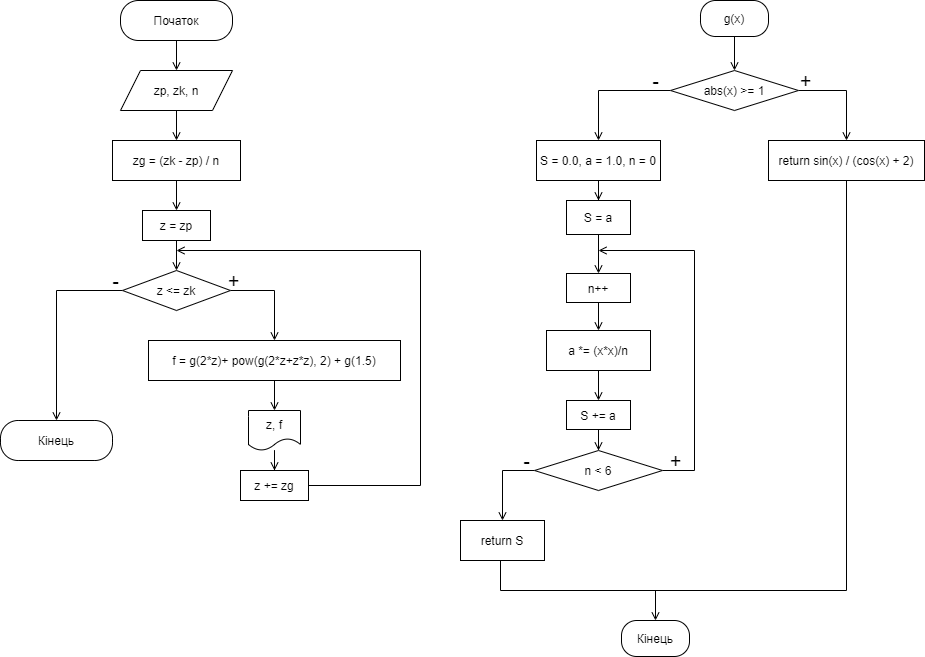

The diagram above was exported from draw.io. Its source (the exported page's mxGraphModel, read from the mxfile embedded in the PNG):
<mxGraphModel dx="1422" dy="822" grid="1" gridSize="10" guides="1" tooltips="1" connect="1" arrows="1" fold="1" page="1" pageScale="1" pageWidth="827" pageHeight="1169" math="0" shadow="0">
  <root>
    <mxCell id="0" />
    <mxCell id="1" parent="0" />
    <mxCell id="0rz3VKVVH2JeHDuIEheA-6" style="edgeStyle=orthogonalEdgeStyle;rounded=0;orthogonalLoop=1;jettySize=auto;html=1;entryX=0.5;entryY=0;entryDx=0;entryDy=0;endArrow=open;endFill=0;" edge="1" parent="1" source="0rz3VKVVH2JeHDuIEheA-1" target="0rz3VKVVH2JeHDuIEheA-5">
      <mxGeometry relative="1" as="geometry" />
    </mxCell>
    <mxCell id="0rz3VKVVH2JeHDuIEheA-1" value="Початок" style="rounded=1;whiteSpace=wrap;html=1;arcSize=45;" vertex="1" parent="1">
      <mxGeometry x="120" width="112" height="40" as="geometry" />
    </mxCell>
    <mxCell id="0rz3VKVVH2JeHDuIEheA-8" style="edgeStyle=orthogonalEdgeStyle;rounded=0;orthogonalLoop=1;jettySize=auto;html=1;endArrow=open;endFill=0;" edge="1" parent="1" source="0rz3VKVVH2JeHDuIEheA-5" target="0rz3VKVVH2JeHDuIEheA-7">
      <mxGeometry relative="1" as="geometry" />
    </mxCell>
    <mxCell id="0rz3VKVVH2JeHDuIEheA-5" value="zp, zk, n" style="shape=parallelogram;perimeter=parallelogramPerimeter;whiteSpace=wrap;html=1;fixedSize=1;" vertex="1" parent="1">
      <mxGeometry x="120" y="70" width="112" height="40" as="geometry" />
    </mxCell>
    <mxCell id="0rz3VKVVH2JeHDuIEheA-10" style="edgeStyle=orthogonalEdgeStyle;rounded=0;orthogonalLoop=1;jettySize=auto;html=1;entryX=0.5;entryY=0;entryDx=0;entryDy=0;endArrow=open;endFill=0;" edge="1" parent="1" source="0rz3VKVVH2JeHDuIEheA-7" target="0rz3VKVVH2JeHDuIEheA-9">
      <mxGeometry relative="1" as="geometry" />
    </mxCell>
    <mxCell id="0rz3VKVVH2JeHDuIEheA-7" value="zg = (zk - zp) / n" style="rounded=0;whiteSpace=wrap;html=1;" vertex="1" parent="1">
      <mxGeometry x="112" y="140" width="128" height="40" as="geometry" />
    </mxCell>
    <mxCell id="0rz3VKVVH2JeHDuIEheA-12" style="edgeStyle=orthogonalEdgeStyle;rounded=0;orthogonalLoop=1;jettySize=auto;html=1;entryX=0.5;entryY=0;entryDx=0;entryDy=0;endArrow=open;endFill=0;" edge="1" parent="1" source="0rz3VKVVH2JeHDuIEheA-9" target="0rz3VKVVH2JeHDuIEheA-11">
      <mxGeometry relative="1" as="geometry" />
    </mxCell>
    <mxCell id="0rz3VKVVH2JeHDuIEheA-9" value="z = zp" style="rounded=0;whiteSpace=wrap;html=1;" vertex="1" parent="1">
      <mxGeometry x="142" y="210" width="68" height="30" as="geometry" />
    </mxCell>
    <mxCell id="0rz3VKVVH2JeHDuIEheA-15" style="edgeStyle=orthogonalEdgeStyle;rounded=0;orthogonalLoop=1;jettySize=auto;html=1;entryX=0.5;entryY=0;entryDx=0;entryDy=0;endArrow=open;endFill=0;" edge="1" parent="1" source="0rz3VKVVH2JeHDuIEheA-11" target="0rz3VKVVH2JeHDuIEheA-14">
      <mxGeometry relative="1" as="geometry">
        <Array as="points">
          <mxPoint x="274" y="290" />
        </Array>
      </mxGeometry>
    </mxCell>
    <mxCell id="0rz3VKVVH2JeHDuIEheA-23" style="edgeStyle=orthogonalEdgeStyle;rounded=0;orthogonalLoop=1;jettySize=auto;html=1;entryX=0.5;entryY=0;entryDx=0;entryDy=0;endArrow=open;endFill=0;" edge="1" parent="1" source="0rz3VKVVH2JeHDuIEheA-11" target="0rz3VKVVH2JeHDuIEheA-22">
      <mxGeometry relative="1" as="geometry" />
    </mxCell>
    <mxCell id="0rz3VKVVH2JeHDuIEheA-11" value="z &amp;lt;= zk" style="rhombus;whiteSpace=wrap;html=1;" vertex="1" parent="1">
      <mxGeometry x="122" y="270" width="108" height="40" as="geometry" />
    </mxCell>
    <mxCell id="0rz3VKVVH2JeHDuIEheA-17" style="edgeStyle=orthogonalEdgeStyle;rounded=0;orthogonalLoop=1;jettySize=auto;html=1;entryX=0.5;entryY=0;entryDx=0;entryDy=0;endArrow=open;endFill=0;" edge="1" parent="1" source="0rz3VKVVH2JeHDuIEheA-14" target="0rz3VKVVH2JeHDuIEheA-16">
      <mxGeometry relative="1" as="geometry" />
    </mxCell>
    <mxCell id="0rz3VKVVH2JeHDuIEheA-14" value="f = g(2*z)+ pow(g(2*z+z*z), 2) + g(1.5)" style="rounded=0;whiteSpace=wrap;html=1;" vertex="1" parent="1">
      <mxGeometry x="148" y="340" width="252" height="40" as="geometry" />
    </mxCell>
    <mxCell id="0rz3VKVVH2JeHDuIEheA-20" style="edgeStyle=orthogonalEdgeStyle;rounded=0;orthogonalLoop=1;jettySize=auto;html=1;entryX=0.5;entryY=0;entryDx=0;entryDy=0;endArrow=open;endFill=0;" edge="1" parent="1" source="0rz3VKVVH2JeHDuIEheA-16" target="0rz3VKVVH2JeHDuIEheA-19">
      <mxGeometry relative="1" as="geometry" />
    </mxCell>
    <mxCell id="0rz3VKVVH2JeHDuIEheA-16" value="z, f" style="shape=document;whiteSpace=wrap;html=1;boundedLbl=1;" vertex="1" parent="1">
      <mxGeometry x="248" y="410" width="52" height="40" as="geometry" />
    </mxCell>
    <mxCell id="0rz3VKVVH2JeHDuIEheA-18" value="&lt;font style=&quot;font-size: 20px&quot;&gt;+&lt;/font&gt;" style="text;html=1;align=center;verticalAlign=middle;resizable=0;points=[];autosize=1;strokeColor=none;fillColor=none;" vertex="1" parent="1">
      <mxGeometry x="218" y="270" width="30" height="20" as="geometry" />
    </mxCell>
    <mxCell id="0rz3VKVVH2JeHDuIEheA-21" style="edgeStyle=orthogonalEdgeStyle;rounded=0;orthogonalLoop=1;jettySize=auto;html=1;endArrow=open;endFill=0;exitX=1;exitY=0.5;exitDx=0;exitDy=0;" edge="1" parent="1" source="0rz3VKVVH2JeHDuIEheA-19">
      <mxGeometry relative="1" as="geometry">
        <mxPoint x="176" y="250" as="targetPoint" />
        <mxPoint x="236" y="484.9999999999999" as="sourcePoint" />
        <Array as="points">
          <mxPoint x="420" y="485" />
          <mxPoint x="420" y="250" />
        </Array>
      </mxGeometry>
    </mxCell>
    <mxCell id="0rz3VKVVH2JeHDuIEheA-19" value="z += zg" style="rounded=0;whiteSpace=wrap;html=1;" vertex="1" parent="1">
      <mxGeometry x="240" y="470" width="68" height="30" as="geometry" />
    </mxCell>
    <mxCell id="0rz3VKVVH2JeHDuIEheA-22" value="Кінець" style="rounded=1;whiteSpace=wrap;html=1;arcSize=44;" vertex="1" parent="1">
      <mxGeometry y="420" width="112" height="40" as="geometry" />
    </mxCell>
    <mxCell id="0rz3VKVVH2JeHDuIEheA-26" style="edgeStyle=orthogonalEdgeStyle;rounded=0;orthogonalLoop=1;jettySize=auto;html=1;endArrow=open;endFill=0;" edge="1" parent="1" source="0rz3VKVVH2JeHDuIEheA-24" target="0rz3VKVVH2JeHDuIEheA-25">
      <mxGeometry relative="1" as="geometry" />
    </mxCell>
    <mxCell id="0rz3VKVVH2JeHDuIEheA-24" value="g(x)" style="rounded=1;whiteSpace=wrap;html=1;arcSize=42;" vertex="1" parent="1">
      <mxGeometry x="700" width="68" height="36" as="geometry" />
    </mxCell>
    <mxCell id="0rz3VKVVH2JeHDuIEheA-28" style="edgeStyle=orthogonalEdgeStyle;rounded=0;orthogonalLoop=1;jettySize=auto;html=1;entryX=0.5;entryY=0;entryDx=0;entryDy=0;endArrow=open;endFill=0;" edge="1" parent="1" source="0rz3VKVVH2JeHDuIEheA-25" target="0rz3VKVVH2JeHDuIEheA-27">
      <mxGeometry relative="1" as="geometry">
        <Array as="points">
          <mxPoint x="846" y="90" />
        </Array>
      </mxGeometry>
    </mxCell>
    <mxCell id="0rz3VKVVH2JeHDuIEheA-32" style="edgeStyle=orthogonalEdgeStyle;rounded=0;orthogonalLoop=1;jettySize=auto;html=1;entryX=0.5;entryY=0;entryDx=0;entryDy=0;endArrow=open;endFill=0;" edge="1" parent="1" source="0rz3VKVVH2JeHDuIEheA-25" target="0rz3VKVVH2JeHDuIEheA-31">
      <mxGeometry relative="1" as="geometry">
        <Array as="points">
          <mxPoint x="598" y="90" />
        </Array>
      </mxGeometry>
    </mxCell>
    <mxCell id="0rz3VKVVH2JeHDuIEheA-25" value="abs(x) &amp;gt;= 1" style="rhombus;whiteSpace=wrap;html=1;" vertex="1" parent="1">
      <mxGeometry x="670" y="70" width="128" height="40" as="geometry" />
    </mxCell>
    <mxCell id="0rz3VKVVH2JeHDuIEheA-50" style="edgeStyle=orthogonalEdgeStyle;rounded=0;orthogonalLoop=1;jettySize=auto;html=1;endArrow=none;endFill=0;entryX=0.5;entryY=1;entryDx=0;entryDy=0;" edge="1" parent="1" source="0rz3VKVVH2JeHDuIEheA-27" target="0rz3VKVVH2JeHDuIEheA-47">
      <mxGeometry relative="1" as="geometry">
        <mxPoint x="500" y="570" as="targetPoint" />
        <Array as="points">
          <mxPoint x="846" y="590" />
          <mxPoint x="500" y="590" />
          <mxPoint x="500" y="560" />
        </Array>
      </mxGeometry>
    </mxCell>
    <mxCell id="0rz3VKVVH2JeHDuIEheA-27" value="return&amp;nbsp;sin(x) / (cos(x) + 2)" style="rounded=0;whiteSpace=wrap;html=1;" vertex="1" parent="1">
      <mxGeometry x="768" y="140" width="156" height="40" as="geometry" />
    </mxCell>
    <mxCell id="0rz3VKVVH2JeHDuIEheA-29" value="&lt;font style=&quot;font-size: 20px&quot;&gt;-&lt;/font&gt;" style="text;html=1;align=center;verticalAlign=middle;resizable=0;points=[];autosize=1;strokeColor=none;fillColor=none;" vertex="1" parent="1">
      <mxGeometry x="105" y="270" width="20" height="20" as="geometry" />
    </mxCell>
    <mxCell id="0rz3VKVVH2JeHDuIEheA-30" value="&lt;font style=&quot;font-size: 20px&quot;&gt;+&lt;/font&gt;" style="text;html=1;align=center;verticalAlign=middle;resizable=0;points=[];autosize=1;strokeColor=none;fillColor=none;" vertex="1" parent="1">
      <mxGeometry x="790" y="70" width="30" height="20" as="geometry" />
    </mxCell>
    <mxCell id="0rz3VKVVH2JeHDuIEheA-34" style="edgeStyle=orthogonalEdgeStyle;rounded=0;orthogonalLoop=1;jettySize=auto;html=1;entryX=0.5;entryY=0;entryDx=0;entryDy=0;endArrow=open;endFill=0;" edge="1" parent="1" source="0rz3VKVVH2JeHDuIEheA-31" target="0rz3VKVVH2JeHDuIEheA-33">
      <mxGeometry relative="1" as="geometry" />
    </mxCell>
    <mxCell id="0rz3VKVVH2JeHDuIEheA-31" value="S = 0.0, a = 1.0, n = 0" style="rounded=0;whiteSpace=wrap;html=1;" vertex="1" parent="1">
      <mxGeometry x="536" y="140" width="124" height="40" as="geometry" />
    </mxCell>
    <mxCell id="0rz3VKVVH2JeHDuIEheA-36" style="edgeStyle=orthogonalEdgeStyle;rounded=0;orthogonalLoop=1;jettySize=auto;html=1;entryX=0.5;entryY=0;entryDx=0;entryDy=0;endArrow=open;endFill=0;" edge="1" parent="1" source="0rz3VKVVH2JeHDuIEheA-33" target="0rz3VKVVH2JeHDuIEheA-35">
      <mxGeometry relative="1" as="geometry" />
    </mxCell>
    <mxCell id="0rz3VKVVH2JeHDuIEheA-33" value="S = a" style="rounded=0;whiteSpace=wrap;html=1;" vertex="1" parent="1">
      <mxGeometry x="566" y="200" width="64" height="34" as="geometry" />
    </mxCell>
    <mxCell id="0rz3VKVVH2JeHDuIEheA-38" style="edgeStyle=orthogonalEdgeStyle;rounded=0;orthogonalLoop=1;jettySize=auto;html=1;entryX=0.5;entryY=0;entryDx=0;entryDy=0;endArrow=open;endFill=0;" edge="1" parent="1" source="0rz3VKVVH2JeHDuIEheA-35" target="0rz3VKVVH2JeHDuIEheA-37">
      <mxGeometry relative="1" as="geometry" />
    </mxCell>
    <mxCell id="0rz3VKVVH2JeHDuIEheA-35" value="n++" style="rounded=0;whiteSpace=wrap;html=1;" vertex="1" parent="1">
      <mxGeometry x="566" y="273" width="64" height="29" as="geometry" />
    </mxCell>
    <mxCell id="0rz3VKVVH2JeHDuIEheA-40" style="edgeStyle=orthogonalEdgeStyle;rounded=0;orthogonalLoop=1;jettySize=auto;html=1;entryX=0.5;entryY=0;entryDx=0;entryDy=0;endArrow=open;endFill=0;" edge="1" parent="1" source="0rz3VKVVH2JeHDuIEheA-37" target="0rz3VKVVH2JeHDuIEheA-39">
      <mxGeometry relative="1" as="geometry" />
    </mxCell>
    <mxCell id="0rz3VKVVH2JeHDuIEheA-37" value="a *= (x*x)/n" style="rounded=0;whiteSpace=wrap;html=1;" vertex="1" parent="1">
      <mxGeometry x="546" y="330" width="104" height="40" as="geometry" />
    </mxCell>
    <mxCell id="0rz3VKVVH2JeHDuIEheA-42" style="edgeStyle=orthogonalEdgeStyle;rounded=0;orthogonalLoop=1;jettySize=auto;html=1;entryX=0.5;entryY=0;entryDx=0;entryDy=0;endArrow=open;endFill=0;" edge="1" parent="1" source="0rz3VKVVH2JeHDuIEheA-39" target="0rz3VKVVH2JeHDuIEheA-41">
      <mxGeometry relative="1" as="geometry" />
    </mxCell>
    <mxCell id="0rz3VKVVH2JeHDuIEheA-39" value="S += a" style="rounded=0;whiteSpace=wrap;html=1;" vertex="1" parent="1">
      <mxGeometry x="566" y="400" width="64" height="29" as="geometry" />
    </mxCell>
    <mxCell id="0rz3VKVVH2JeHDuIEheA-43" style="edgeStyle=orthogonalEdgeStyle;rounded=0;orthogonalLoop=1;jettySize=auto;html=1;endArrow=open;endFill=0;" edge="1" parent="1" source="0rz3VKVVH2JeHDuIEheA-41">
      <mxGeometry relative="1" as="geometry">
        <mxPoint x="598" y="250" as="targetPoint" />
        <Array as="points">
          <mxPoint x="694" y="470" />
          <mxPoint x="694" y="250" />
        </Array>
      </mxGeometry>
    </mxCell>
    <mxCell id="0rz3VKVVH2JeHDuIEheA-48" style="edgeStyle=orthogonalEdgeStyle;rounded=0;orthogonalLoop=1;jettySize=auto;html=1;entryX=0.5;entryY=0;entryDx=0;entryDy=0;endArrow=open;endFill=0;" edge="1" parent="1" source="0rz3VKVVH2JeHDuIEheA-41" target="0rz3VKVVH2JeHDuIEheA-47">
      <mxGeometry relative="1" as="geometry">
        <Array as="points">
          <mxPoint x="502" y="470" />
        </Array>
      </mxGeometry>
    </mxCell>
    <mxCell id="0rz3VKVVH2JeHDuIEheA-41" value="n &amp;lt; 6" style="rhombus;whiteSpace=wrap;html=1;" vertex="1" parent="1">
      <mxGeometry x="534" y="450" width="128" height="40" as="geometry" />
    </mxCell>
    <mxCell id="0rz3VKVVH2JeHDuIEheA-45" value="&lt;font style=&quot;font-size: 20px&quot;&gt;-&lt;/font&gt;" style="text;html=1;align=center;verticalAlign=middle;resizable=0;points=[];autosize=1;strokeColor=none;fillColor=none;" vertex="1" parent="1">
      <mxGeometry x="645" y="70" width="20" height="20" as="geometry" />
    </mxCell>
    <mxCell id="0rz3VKVVH2JeHDuIEheA-46" value="&lt;font style=&quot;font-size: 20px&quot;&gt;+&lt;/font&gt;" style="text;html=1;align=center;verticalAlign=middle;resizable=0;points=[];autosize=1;strokeColor=none;fillColor=none;" vertex="1" parent="1">
      <mxGeometry x="660" y="450" width="30" height="20" as="geometry" />
    </mxCell>
    <mxCell id="0rz3VKVVH2JeHDuIEheA-47" value="return S" style="rounded=0;whiteSpace=wrap;html=1;" vertex="1" parent="1">
      <mxGeometry x="460" y="520" width="84" height="40" as="geometry" />
    </mxCell>
    <mxCell id="0rz3VKVVH2JeHDuIEheA-49" value="&lt;font style=&quot;font-size: 20px&quot;&gt;-&lt;/font&gt;" style="text;html=1;align=center;verticalAlign=middle;resizable=0;points=[];autosize=1;strokeColor=none;fillColor=none;" vertex="1" parent="1">
      <mxGeometry x="516" y="450" width="20" height="20" as="geometry" />
    </mxCell>
    <mxCell id="0rz3VKVVH2JeHDuIEheA-51" style="edgeStyle=orthogonalEdgeStyle;rounded=0;orthogonalLoop=1;jettySize=auto;html=1;endArrow=open;endFill=0;entryX=0.5;entryY=0;entryDx=0;entryDy=0;" edge="1" parent="1" target="0rz3VKVVH2JeHDuIEheA-52">
      <mxGeometry relative="1" as="geometry">
        <mxPoint x="660" y="590" as="sourcePoint" />
        <mxPoint x="656" y="670" as="targetPoint" />
        <Array as="points">
          <mxPoint x="655" y="590" />
        </Array>
      </mxGeometry>
    </mxCell>
    <mxCell id="0rz3VKVVH2JeHDuIEheA-52" value="Кінець" style="rounded=1;whiteSpace=wrap;html=1;arcSize=42;" vertex="1" parent="1">
      <mxGeometry x="621" y="620" width="68" height="36" as="geometry" />
    </mxCell>
  </root>
</mxGraphModel>